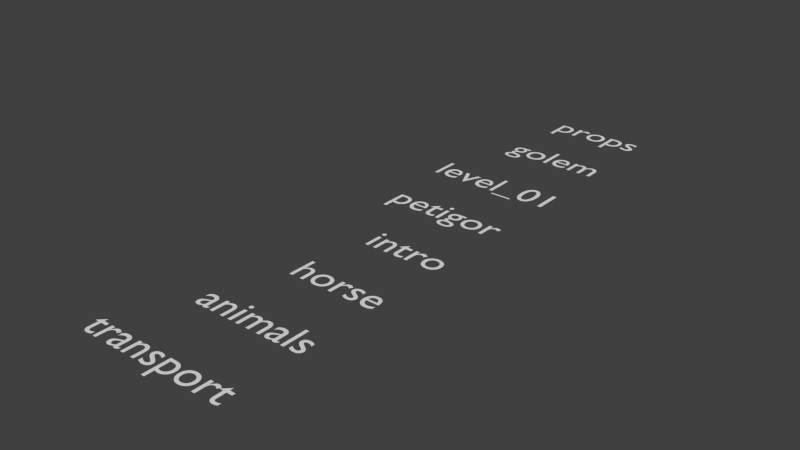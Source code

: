 # Source: sound_library.blend  (saved by Blender 2.76.0; exported with 4.5.12 LTS)
import bpy
from mathutils import Matrix  # noqa: F401  (used for matrix-valued properties, if any)

bpy.ops.wm.read_factory_settings(use_empty=True)
scene = bpy.context.scene
scene.name = 'Scene'

# ---- collections
col_collection_1 = bpy.data.collections.new('Collection 1'); scene.collection.children.link(col_collection_1)

# ---- world
world_world = bpy.data.worlds.new('World'); scene.world = world_world
world_world.color = (0.05088, 0.05088, 0.05088)
world_world.use_sun_shadow = False
world_world.sun_shadow_jitter_overblur = 0.0
world_world.cycles.sampling_method = 'MANUAL'
world_world.cycles.sample_map_resolution = 256

# ---- curves / text
txt_text_007 = bpy.data.curves.new('Text.007', 'FONT')
txt_text_007.dimensions = '2D'
txt_text_007.body = 'transport'
txt_text_007.use_path_clamp = True
txt_text_007.bevel_resolution = 0
txt_text_006 = bpy.data.curves.new('Text.006', 'FONT')
txt_text_006.dimensions = '2D'
txt_text_006.body = 'animals'
txt_text_006.use_path_clamp = True
txt_text_006.bevel_resolution = 0
txt_text_005 = bpy.data.curves.new('Text.005', 'FONT')
txt_text_005.dimensions = '2D'
txt_text_005.body = 'horse'
txt_text_005.use_path_clamp = True
txt_text_005.bevel_resolution = 0
txt_text_004 = bpy.data.curves.new('Text.004', 'FONT')
txt_text_004.dimensions = '2D'
txt_text_004.body = 'intro'
txt_text_004.use_path_clamp = True
txt_text_004.bevel_resolution = 0
txt_text_003 = bpy.data.curves.new('Text.003', 'FONT')
txt_text_003.dimensions = '2D'
txt_text_003.body = 'petigor'
txt_text_003.use_path_clamp = True
txt_text_003.bevel_resolution = 0
txt_text_002 = bpy.data.curves.new('Text.002', 'FONT')
txt_text_002.dimensions = '2D'
txt_text_002.body = 'level_01'
txt_text_002.use_path_clamp = True
txt_text_002.bevel_resolution = 0
txt_text_001 = bpy.data.curves.new('Text.001', 'FONT')
txt_text_001.dimensions = '2D'
txt_text_001.body = 'golem'
txt_text_001.use_path_clamp = True
txt_text_001.bevel_resolution = 0
txt_text = bpy.data.curves.new('Text', 'FONT')
txt_text.dimensions = '2D'
txt_text.body = 'props'
txt_text.use_path_clamp = True
txt_text.bevel_resolution = 0

# ---- objects
ob_village_alarm_bell = bpy.data.objects.new('village_alarm_bell', None)
ob_petigor_drink = bpy.data.objects.new('petigor_drink', None)
ob_intro_river = bpy.data.objects.new('intro_river', None)
ob_cart_moving = bpy.data.objects.new('cart_moving', None)
ob_text_007 = bpy.data.objects.new('Text.007', txt_text_007)
ob_intro_volcano_ambient_sound = bpy.data.objects.new('intro_volcano_ambient_sound', None)
ob_village_day_hum = bpy.data.objects.new('village_day_hum', None)
ob_intro_golem_crowd_walk = bpy.data.objects.new('intro_golem_crowd_walk', None)
ob_village_people_sceams = bpy.data.objects.new('village_people_sceams', None)
ob_village_is_on_fire = bpy.data.objects.new('village_is_on_fire', None)
ob_intro_meteorit_hits = bpy.data.objects.new('intro_meteorit_hits', None)
ob_intro_background_night = bpy.data.objects.new('intro_background_night', None)
ob_campfire = bpy.data.objects.new('campfire', None)
ob_text_006 = bpy.data.objects.new('Text.006', txt_text_006)
ob_text_005 = bpy.data.objects.new('Text.005', txt_text_005)
ob_text_004 = bpy.data.objects.new('Text.004', txt_text_004)
ob_text_003 = bpy.data.objects.new('Text.003', txt_text_003)
ob_text_002 = bpy.data.objects.new('Text.002', txt_text_002)
ob_text_001 = bpy.data.objects.new('Text.001', txt_text_001)
ob_text = bpy.data.objects.new('Text', txt_text)
ob_intro_bm_loop_end = bpy.data.objects.new('intro_bm_loop_end', None)
ob_intro_bm_loop_a_001 = bpy.data.objects.new('intro_bm_loop_A.001', None)
ob_gem_pickup = bpy.data.objects.new('gem_pickup', None)
ob_gem_mount = bpy.data.objects.new('gem_mount', None)
ob_gem_destroy = bpy.data.objects.new('gem_destroy', None)
ob_bonus_shield = bpy.data.objects.new('bonus_shield', None)
ob_bonus_heal = bpy.data.objects.new('bonus_heal', None)
ob_bonus_fire = bpy.data.objects.new('bonus_fire', None)
ob_volcano_ambient_sound = bpy.data.objects.new('volcano_ambient_sound', None)
ob_meteor_hit = bpy.data.objects.new('meteor_hit', None)
ob_level_01_bm_percussive = bpy.data.objects.new('level_01_bm_percussive', None)
ob_level_01_bm_loop_d = bpy.data.objects.new('level_01_bm_loop_D', None)
ob_level_01_bm_loop_c = bpy.data.objects.new('level_01_bm_loop_C', None)
ob_level_01_bm_loop_b = bpy.data.objects.new('level_01_bm_loop_B', None)
ob_level_01_bm_loop_a = bpy.data.objects.new('level_01_bm_loop_A', None)
ob_level_01_bm_intro = bpy.data.objects.new('level_01_bm_intro', None)
ob_level_01_bm_end = bpy.data.objects.new('level_01_bm_end', None)
ob_island_shield_grow = bpy.data.objects.new('island_shield_grow', None)
ob_intro_church_bell = bpy.data.objects.new('intro_church_bell', None)
ob_intro_bm_loop_a = bpy.data.objects.new('intro_bm_loop_A', None)
ob_intro_bm_intro = bpy.data.objects.new('intro_bm_intro', None)
ob_intro_background = bpy.data.objects.new('intro_background', None)
ob_final_win = bpy.data.objects.new('final_win', None)
ob_golem_walk = bpy.data.objects.new('golem_walk', None)
ob_golem_getout = bpy.data.objects.new('golem_getout', None)
ob_golem_death = bpy.data.objects.new('golem_death', None)
ob_golem_atack_miss = bpy.data.objects.new('golem_atack_miss', None)
ob_golem_atack_hit = bpy.data.objects.new('golem_atack_hit', None)
ob_character_sword_miss = bpy.data.objects.new('character_sword_miss', None)
ob_character_sword_hit = bpy.data.objects.new('character_sword_hit', None)
ob_character_jump_voice_02 = bpy.data.objects.new('character_jump_voice_02', None)
ob_character_jump_voice_01 = bpy.data.objects.new('character_jump_voice_01', None)
ob_character_jump_ends = bpy.data.objects.new('character_jump_ends', None)
ob_character_hurt_voice_02 = bpy.data.objects.new('character_hurt_voice_02', None)
ob_character_hurt_voice_01 = bpy.data.objects.new('character_hurt_voice_01', None)
ob_character_death_voice_01 = bpy.data.objects.new('character_death_voice_01', None)
ob_character_atack_voice_03 = bpy.data.objects.new('character_atack_voice_03', None)
ob_character_atack_voice_02 = bpy.data.objects.new('character_atack_voice_02', None)
ob_character_atack_voice_01 = bpy.data.objects.new('character_atack_voice_01', None)
ob_charachter_run = bpy.data.objects.new('charachter_run', None)
ob_horse_walk = bpy.data.objects.new('horse_walk', None)

# ---- transforms, parenting, visibility, modifiers, constraints
ob_village_alarm_bell.location = (7.0, -4.0, 0.0)
ob_village_alarm_bell.track_axis = 'NEG_Z'
ob_village_alarm_bell.up_axis = 'Y'
ob_village_alarm_bell.empty_image_offset = (0.0, 0.0)
ob_village_alarm_bell.lineart.crease_threshold = 0.0
ob_petigor_drink.location = (12.0, -2.0, 0.0)
ob_petigor_drink.track_axis = 'NEG_Z'
ob_petigor_drink.up_axis = 'Y'
ob_petigor_drink.empty_image_offset = (0.0, 0.0)
ob_petigor_drink.lineart.crease_threshold = 0.0
ob_intro_river.location = (14.0, -4.0, 0.0)
ob_intro_river.track_axis = 'NEG_Z'
ob_intro_river.up_axis = 'Y'
ob_intro_river.empty_image_offset = (0.0, 0.0)
ob_intro_river.lineart.crease_threshold = 0.0
ob_cart_moving.location = (0.0, -10.0, 0.0)
ob_cart_moving.track_axis = 'NEG_Z'
ob_cart_moving.up_axis = 'Y'
ob_cart_moving.empty_image_offset = (0.0, 0.0)
ob_cart_moving.lineart.crease_threshold = 0.0
ob_text_007.location = (-4.809, -10.19, 0.0)
ob_text_007.lineart.crease_threshold = 0.0
ob_intro_volcano_ambient_sound.location = (12.0, -4.0, 0.0)
ob_intro_volcano_ambient_sound.track_axis = 'NEG_Z'
ob_intro_volcano_ambient_sound.up_axis = 'Y'
ob_intro_volcano_ambient_sound.empty_image_offset = (0.0, 0.0)
ob_intro_volcano_ambient_sound.lineart.crease_threshold = 0.0
ob_village_day_hum.location = (12.0, -4.0, 0.0)
ob_village_day_hum.track_axis = 'NEG_Z'
ob_village_day_hum.up_axis = 'Y'
ob_village_day_hum.empty_image_offset = (0.0, 0.0)
ob_village_day_hum.lineart.crease_threshold = 0.0
ob_intro_golem_crowd_walk.location = (13.0, -4.0, 0.0)
ob_intro_golem_crowd_walk.track_axis = 'NEG_Z'
ob_intro_golem_crowd_walk.up_axis = 'Y'
ob_intro_golem_crowd_walk.empty_image_offset = (0.0, 0.0)
ob_intro_golem_crowd_walk.lineart.crease_threshold = 0.0
ob_village_people_sceams.location = (11.0, -4.0, 0.0)
ob_village_people_sceams.track_axis = 'NEG_Z'
ob_village_people_sceams.up_axis = 'Y'
ob_village_people_sceams.empty_image_offset = (0.0, 0.0)
ob_village_people_sceams.lineart.crease_threshold = 0.0
ob_village_is_on_fire.location = (10.0, -4.0, 0.0)
ob_village_is_on_fire.track_axis = 'NEG_Z'
ob_village_is_on_fire.up_axis = 'Y'
ob_village_is_on_fire.empty_image_offset = (0.0, 0.0)
ob_village_is_on_fire.lineart.crease_threshold = 0.0
ob_intro_meteorit_hits.location = (9.0, -4.0, 0.0)
ob_intro_meteorit_hits.track_axis = 'NEG_Z'
ob_intro_meteorit_hits.up_axis = 'Y'
ob_intro_meteorit_hits.empty_image_offset = (0.0, 0.0)
ob_intro_meteorit_hits.lineart.crease_threshold = 0.0
ob_intro_background_night.location = (5.0, -4.0, 0.0)
ob_intro_background_night.track_axis = 'NEG_Z'
ob_intro_background_night.up_axis = 'Y'
ob_intro_background_night.empty_image_offset = (0.0, 0.0)
ob_intro_background_night.lineart.crease_threshold = 0.0
ob_campfire.location = (8.0, -4.0, 0.0)
ob_campfire.track_axis = 'NEG_Z'
ob_campfire.up_axis = 'Y'
ob_campfire.empty_image_offset = (0.0, 0.0)
ob_campfire.lineart.crease_threshold = 0.0
ob_text_006.location = (-3.912, -8.194, 0.0)
ob_text_006.lineart.crease_threshold = 0.0
ob_text_005.location = (-3.305, -6.201, 0.0)
ob_text_005.lineart.crease_threshold = 0.0
ob_text_004.location = (-2.971, -4.245, 0.0)
ob_text_004.lineart.crease_threshold = 0.0
ob_text_003.location = (-3.929, -2.289, 0.0)
ob_text_003.lineart.crease_threshold = 0.0
ob_text_002.location = (-4.135, -0.3451, 0.0)
ob_text_002.lineart.crease_threshold = 0.0
ob_text_001.location = (-3.417, 1.821, 0.0)
ob_text_001.lineart.crease_threshold = 0.0
ob_text.location = (-3.33, 3.79, 0.0)
ob_text.lineart.crease_threshold = 0.0
ob_intro_bm_loop_end.location = (3.0, -4.0, 0.0)
ob_intro_bm_loop_end.track_axis = 'NEG_Z'
ob_intro_bm_loop_end.up_axis = 'Y'
ob_intro_bm_loop_end.empty_image_offset = (0.0, 0.0)
ob_intro_bm_loop_end.lineart.crease_threshold = 0.0
ob_intro_bm_loop_a_001.location = (2.0, -4.0, 0.0)
ob_intro_bm_loop_a_001.track_axis = 'NEG_Z'
ob_intro_bm_loop_a_001.up_axis = 'Y'
ob_intro_bm_loop_a_001.empty_image_offset = (0.0, 0.0)
ob_intro_bm_loop_a_001.lineart.crease_threshold = 0.0
ob_gem_pickup.location = (5.0, 4.0, 0.0)
ob_gem_pickup.track_axis = 'NEG_Z'
ob_gem_pickup.up_axis = 'Y'
ob_gem_pickup.empty_image_offset = (0.0, 0.0)
ob_gem_pickup.lineart.crease_threshold = 0.0
ob_gem_mount.location = (4.0, 4.0, 0.0)
ob_gem_mount.track_axis = 'NEG_Z'
ob_gem_mount.up_axis = 'Y'
ob_gem_mount.empty_image_offset = (0.0, 0.0)
ob_gem_mount.lineart.crease_threshold = 0.0
ob_gem_destroy.location = (3.0, 4.0, 0.0)
ob_gem_destroy.track_axis = 'NEG_Z'
ob_gem_destroy.up_axis = 'Y'
ob_gem_destroy.empty_image_offset = (0.0, 0.0)
ob_gem_destroy.lineart.crease_threshold = 0.0
ob_bonus_shield.location = (2.0, 4.0, 0.0)
ob_bonus_shield.track_axis = 'NEG_Z'
ob_bonus_shield.up_axis = 'Y'
ob_bonus_shield.empty_image_offset = (0.0, 0.0)
ob_bonus_shield.lineart.crease_threshold = 0.0
ob_bonus_heal.location = (1.0, 4.0, 0.0)
ob_bonus_heal.track_axis = 'NEG_Z'
ob_bonus_heal.up_axis = 'Y'
ob_bonus_heal.empty_image_offset = (0.0, 0.0)
ob_bonus_heal.lineart.crease_threshold = 0.0
ob_bonus_fire.location = (0.0, 4.0, 0.0)
ob_bonus_fire.track_axis = 'NEG_Z'
ob_bonus_fire.up_axis = 'Y'
ob_bonus_fire.empty_image_offset = (0.0, 0.0)
ob_bonus_fire.lineart.crease_threshold = 0.0
ob_volcano_ambient_sound.location = (9.0, 0.0, 0.0)
ob_volcano_ambient_sound.track_axis = 'NEG_Z'
ob_volcano_ambient_sound.up_axis = 'Y'
ob_volcano_ambient_sound.empty_image_offset = (0.0, 0.0)
ob_volcano_ambient_sound.lineart.crease_threshold = 0.0
ob_meteor_hit.location = (6.0, 0.0, 0.0)
ob_meteor_hit.track_axis = 'NEG_Z'
ob_meteor_hit.up_axis = 'Y'
ob_meteor_hit.empty_image_offset = (0.0, 0.0)
ob_meteor_hit.lineart.crease_threshold = 0.0
ob_level_01_bm_percussive.location = (7.0, 0.0, 0.0)
ob_level_01_bm_percussive.track_axis = 'NEG_Z'
ob_level_01_bm_percussive.up_axis = 'Y'
ob_level_01_bm_percussive.empty_image_offset = (0.0, 0.0)
ob_level_01_bm_percussive.lineart.crease_threshold = 0.0
ob_level_01_bm_loop_d.location = (8.0, 0.0, 0.0)
ob_level_01_bm_loop_d.track_axis = 'NEG_Z'
ob_level_01_bm_loop_d.up_axis = 'Y'
ob_level_01_bm_loop_d.empty_image_offset = (0.0, 0.0)
ob_level_01_bm_loop_d.lineart.crease_threshold = 0.0
ob_level_01_bm_loop_c.location = (4.0, 0.0, 0.0)
ob_level_01_bm_loop_c.track_axis = 'NEG_Z'
ob_level_01_bm_loop_c.up_axis = 'Y'
ob_level_01_bm_loop_c.empty_image_offset = (0.0, 0.0)
ob_level_01_bm_loop_c.lineart.crease_threshold = 0.0
ob_level_01_bm_loop_b.location = (3.0, 0.0, 0.0)
ob_level_01_bm_loop_b.track_axis = 'NEG_Z'
ob_level_01_bm_loop_b.up_axis = 'Y'
ob_level_01_bm_loop_b.empty_image_offset = (0.0, 0.0)
ob_level_01_bm_loop_b.lineart.crease_threshold = 0.0
ob_level_01_bm_loop_a.location = (2.0, 0.0, 0.0)
ob_level_01_bm_loop_a.track_axis = 'NEG_Z'
ob_level_01_bm_loop_a.up_axis = 'Y'
ob_level_01_bm_loop_a.empty_image_offset = (0.0, 0.0)
ob_level_01_bm_loop_a.lineart.crease_threshold = 0.0
ob_level_01_bm_intro.location = (0.0, 0.0, 0.0)
ob_level_01_bm_intro.track_axis = 'NEG_Z'
ob_level_01_bm_intro.up_axis = 'Y'
ob_level_01_bm_intro.empty_image_offset = (0.0, 0.0)
ob_level_01_bm_intro.lineart.crease_threshold = 0.0
ob_level_01_bm_end.location = (1.0, 0.0, 0.0)
ob_level_01_bm_end.track_axis = 'NEG_Z'
ob_level_01_bm_end.up_axis = 'Y'
ob_level_01_bm_end.empty_image_offset = (0.0, 0.0)
ob_level_01_bm_end.lineart.crease_threshold = 0.0
ob_island_shield_grow.location = (5.0, 0.0, 0.0)
ob_island_shield_grow.track_axis = 'NEG_Z'
ob_island_shield_grow.up_axis = 'Y'
ob_island_shield_grow.empty_image_offset = (0.0, 0.0)
ob_island_shield_grow.lineart.crease_threshold = 0.0
ob_intro_church_bell.location = (6.0, -4.0, 0.0)
ob_intro_church_bell.track_axis = 'NEG_Z'
ob_intro_church_bell.up_axis = 'Y'
ob_intro_church_bell.empty_image_offset = (0.0, 0.0)
ob_intro_church_bell.lineart.crease_threshold = 0.0
ob_intro_bm_loop_a.location = (1.0, -4.0, 0.0)
ob_intro_bm_loop_a.track_axis = 'NEG_Z'
ob_intro_bm_loop_a.up_axis = 'Y'
ob_intro_bm_loop_a.empty_image_offset = (0.0, 0.0)
ob_intro_bm_loop_a.lineart.crease_threshold = 0.0
ob_intro_bm_intro.location = (0.0, -4.0, 0.0)
ob_intro_bm_intro.track_axis = 'NEG_Z'
ob_intro_bm_intro.up_axis = 'Y'
ob_intro_bm_intro.empty_image_offset = (0.0, 0.0)
ob_intro_bm_intro.lineart.crease_threshold = 0.0
ob_intro_background.location = (4.0, -4.0, 0.0)
ob_intro_background.track_axis = 'NEG_Z'
ob_intro_background.up_axis = 'Y'
ob_intro_background.empty_image_offset = (0.0, 0.0)
ob_intro_background.lineart.crease_threshold = 0.0
ob_final_win.location = (0.0, -8.0, 0.0)
ob_final_win.track_axis = 'NEG_Z'
ob_final_win.up_axis = 'Y'
ob_final_win.empty_image_offset = (0.0, 0.0)
ob_final_win.lineart.crease_threshold = 0.0
ob_golem_walk.location = (2.0, 2.0, 0.0)
ob_golem_walk.track_axis = 'NEG_Z'
ob_golem_walk.up_axis = 'Y'
ob_golem_walk.empty_image_offset = (0.0, 0.0)
ob_golem_walk.lineart.crease_threshold = 0.0
ob_golem_getout.location = (0.0, 2.0, 0.0)
ob_golem_getout.track_axis = 'NEG_Z'
ob_golem_getout.up_axis = 'Y'
ob_golem_getout.empty_image_offset = (0.0, 0.0)
ob_golem_getout.lineart.crease_threshold = 0.0
ob_golem_death.location = (3.0, 2.0, 0.0)
ob_golem_death.track_axis = 'NEG_Z'
ob_golem_death.up_axis = 'Y'
ob_golem_death.empty_image_offset = (0.0, 0.0)
ob_golem_death.lineart.crease_threshold = 0.0
ob_golem_atack_miss.location = (1.0, 2.0, 0.0)
ob_golem_atack_miss.track_axis = 'NEG_Z'
ob_golem_atack_miss.up_axis = 'Y'
ob_golem_atack_miss.empty_image_offset = (0.0, 0.0)
ob_golem_atack_miss.lineart.crease_threshold = 0.0
ob_golem_atack_hit.location = (4.0, 2.0, 0.0)
ob_golem_atack_hit.track_axis = 'NEG_Z'
ob_golem_atack_hit.up_axis = 'Y'
ob_golem_atack_hit.empty_image_offset = (0.0, 0.0)
ob_golem_atack_hit.lineart.crease_threshold = 0.0
ob_character_sword_miss.location = (3.0, -2.0, 0.0)
ob_character_sword_miss.track_axis = 'NEG_Z'
ob_character_sword_miss.up_axis = 'Y'
ob_character_sword_miss.empty_image_offset = (0.0, 0.0)
ob_character_sword_miss.lineart.crease_threshold = 0.0
ob_character_sword_hit.location = (2.0, -2.0, 0.0)
ob_character_sword_hit.track_axis = 'NEG_Z'
ob_character_sword_hit.up_axis = 'Y'
ob_character_sword_hit.empty_image_offset = (0.0, 0.0)
ob_character_sword_hit.lineart.crease_threshold = 0.0
ob_character_jump_voice_02.location = (1.0, -2.0, 0.0)
ob_character_jump_voice_02.track_axis = 'NEG_Z'
ob_character_jump_voice_02.up_axis = 'Y'
ob_character_jump_voice_02.empty_image_offset = (0.0, 0.0)
ob_character_jump_voice_02.lineart.crease_threshold = 0.0
ob_character_jump_voice_01.location = (0.0, -2.0, 0.0)
ob_character_jump_voice_01.track_axis = 'NEG_Z'
ob_character_jump_voice_01.up_axis = 'Y'
ob_character_jump_voice_01.empty_image_offset = (0.0, 0.0)
ob_character_jump_voice_01.lineart.crease_threshold = 0.0
ob_character_jump_ends.location = (7.0, -2.0, 0.0)
ob_character_jump_ends.track_axis = 'NEG_Z'
ob_character_jump_ends.up_axis = 'Y'
ob_character_jump_ends.empty_image_offset = (0.0, 0.0)
ob_character_jump_ends.lineart.crease_threshold = 0.0
ob_character_hurt_voice_02.location = (6.0, -2.0, 0.0)
ob_character_hurt_voice_02.track_axis = 'NEG_Z'
ob_character_hurt_voice_02.up_axis = 'Y'
ob_character_hurt_voice_02.empty_image_offset = (0.0, 0.0)
ob_character_hurt_voice_02.lineart.crease_threshold = 0.0
ob_character_hurt_voice_01.location = (5.0, -2.0, 0.0)
ob_character_hurt_voice_01.track_axis = 'NEG_Z'
ob_character_hurt_voice_01.up_axis = 'Y'
ob_character_hurt_voice_01.empty_image_offset = (0.0, 0.0)
ob_character_hurt_voice_01.lineart.crease_threshold = 0.0
ob_character_death_voice_01.location = (4.0, -2.0, 0.0)
ob_character_death_voice_01.track_axis = 'NEG_Z'
ob_character_death_voice_01.up_axis = 'Y'
ob_character_death_voice_01.empty_image_offset = (0.0, 0.0)
ob_character_death_voice_01.lineart.crease_threshold = 0.0
ob_character_atack_voice_03.location = (11.0, -2.0, 0.0)
ob_character_atack_voice_03.track_axis = 'NEG_Z'
ob_character_atack_voice_03.up_axis = 'Y'
ob_character_atack_voice_03.empty_image_offset = (0.0, 0.0)
ob_character_atack_voice_03.lineart.crease_threshold = 0.0
ob_character_atack_voice_02.location = (10.0, -2.0, 0.0)
ob_character_atack_voice_02.track_axis = 'NEG_Z'
ob_character_atack_voice_02.up_axis = 'Y'
ob_character_atack_voice_02.empty_image_offset = (0.0, 0.0)
ob_character_atack_voice_02.lineart.crease_threshold = 0.0
ob_character_atack_voice_01.location = (9.0, -2.0, 0.0)
ob_character_atack_voice_01.track_axis = 'NEG_Z'
ob_character_atack_voice_01.up_axis = 'Y'
ob_character_atack_voice_01.empty_image_offset = (0.0, 0.0)
ob_character_atack_voice_01.lineart.crease_threshold = 0.0
ob_charachter_run.location = (8.0, -2.0, 0.0)
ob_charachter_run.track_axis = 'NEG_Z'
ob_charachter_run.up_axis = 'Y'
ob_charachter_run.empty_image_offset = (0.0, 0.0)
ob_charachter_run.lineart.crease_threshold = 0.0
ob_horse_walk.location = (0.0, -6.0, 0.0)
ob_horse_walk.track_axis = 'NEG_Z'
ob_horse_walk.up_axis = 'Y'
ob_horse_walk.empty_image_offset = (0.0, 0.0)
ob_horse_walk.lineart.crease_threshold = 0.0

# ---- collection membership
col_collection_1.objects.link(ob_village_alarm_bell)
col_collection_1.objects.link(ob_petigor_drink)
col_collection_1.objects.link(ob_intro_river)
col_collection_1.objects.link(ob_cart_moving)
col_collection_1.objects.link(ob_text_007)
col_collection_1.objects.link(ob_intro_volcano_ambient_sound)
col_collection_1.objects.link(ob_village_day_hum)
col_collection_1.objects.link(ob_intro_golem_crowd_walk)
col_collection_1.objects.link(ob_village_people_sceams)
col_collection_1.objects.link(ob_village_is_on_fire)
col_collection_1.objects.link(ob_intro_meteorit_hits)
col_collection_1.objects.link(ob_intro_background_night)
col_collection_1.objects.link(ob_campfire)
col_collection_1.objects.link(ob_text_006)
col_collection_1.objects.link(ob_text_005)
col_collection_1.objects.link(ob_text_004)
col_collection_1.objects.link(ob_text_003)
col_collection_1.objects.link(ob_text_002)
col_collection_1.objects.link(ob_text_001)
col_collection_1.objects.link(ob_text)
col_collection_1.objects.link(ob_intro_bm_loop_end)
col_collection_1.objects.link(ob_intro_bm_loop_a_001)
col_collection_1.objects.link(ob_gem_pickup)
col_collection_1.objects.link(ob_gem_mount)
col_collection_1.objects.link(ob_gem_destroy)
col_collection_1.objects.link(ob_bonus_shield)
col_collection_1.objects.link(ob_bonus_heal)
col_collection_1.objects.link(ob_bonus_fire)
col_collection_1.objects.link(ob_volcano_ambient_sound)
col_collection_1.objects.link(ob_meteor_hit)
col_collection_1.objects.link(ob_level_01_bm_percussive)
col_collection_1.objects.link(ob_level_01_bm_loop_d)
col_collection_1.objects.link(ob_level_01_bm_loop_c)
col_collection_1.objects.link(ob_level_01_bm_loop_b)
col_collection_1.objects.link(ob_level_01_bm_loop_a)
col_collection_1.objects.link(ob_level_01_bm_intro)
col_collection_1.objects.link(ob_level_01_bm_end)
col_collection_1.objects.link(ob_island_shield_grow)
col_collection_1.objects.link(ob_intro_church_bell)
col_collection_1.objects.link(ob_intro_bm_loop_a)
col_collection_1.objects.link(ob_intro_bm_intro)
col_collection_1.objects.link(ob_intro_background)
col_collection_1.objects.link(ob_final_win)
col_collection_1.objects.link(ob_golem_walk)
col_collection_1.objects.link(ob_golem_getout)
col_collection_1.objects.link(ob_golem_death)
col_collection_1.objects.link(ob_golem_atack_miss)
col_collection_1.objects.link(ob_golem_atack_hit)
col_collection_1.objects.link(ob_character_sword_miss)
col_collection_1.objects.link(ob_character_sword_hit)
col_collection_1.objects.link(ob_character_jump_voice_02)
col_collection_1.objects.link(ob_character_jump_voice_01)
col_collection_1.objects.link(ob_character_jump_ends)
col_collection_1.objects.link(ob_character_hurt_voice_02)
col_collection_1.objects.link(ob_character_hurt_voice_01)
col_collection_1.objects.link(ob_character_death_voice_01)
col_collection_1.objects.link(ob_character_atack_voice_03)
col_collection_1.objects.link(ob_character_atack_voice_02)
col_collection_1.objects.link(ob_character_atack_voice_01)
col_collection_1.objects.link(ob_charachter_run)
col_collection_1.objects.link(ob_horse_walk)

# ---- scene / render settings (as saved in the file)
scene.frame_start = 1; scene.frame_end = 250; scene.frame_set(1)
scene.render.engine = 'BLENDER_EEVEE_NEXT'
scene.render.resolution_percentage = 50
scene.render.dither_intensity = 0.0
scene.cycles.use_denoising = False
scene.cycles.samples = 10
scene.cycles.sampling_pattern = 'TABULATED_SOBOL'
scene.cycles.light_sampling_threshold = 0.0
scene.cycles.use_adaptive_sampling = False
scene.cycles.use_light_tree = False
scene.cycles.blur_glossy = 0.0
scene.cycles.pixel_filter_type = 'GAUSSIAN'
scene.cycles.sample_clamp_indirect = 0.0
scene.view_settings.view_transform = 'Standard'
bpy.context.view_layer.update()

# ---- added for rendering (the .blend has no active camera and no usable light): camera, sun
cam_auto = bpy.data.cameras.new('AutoCamera')
cam_auto.lens = 50.0
cam_auto.sensor_width = 36.0
cam_auto.clip_end = 1000.0
ob_auto_camera = bpy.data.objects.new('AutoCamera', cam_auto)
scene.collection.objects.link(ob_auto_camera)
ob_auto_camera.location = (11.1289, -19.9204, 11.2216)
ob_auto_camera.rotation_euler = (1.09748, -7.21219e-08, 0.694738)
scene.camera = ob_auto_camera
light_auto_sun = bpy.data.lights.new('AutoSun', 'SUN')
light_auto_sun.energy = 3.0
light_auto_sun.angle = 0.0523599
ob_auto_sun = bpy.data.objects.new('AutoSun', light_auto_sun)
scene.collection.objects.link(ob_auto_sun)
ob_auto_sun.rotation_euler = (0.872665, 0.174533, 0.523599)
bpy.context.view_layer.update()
